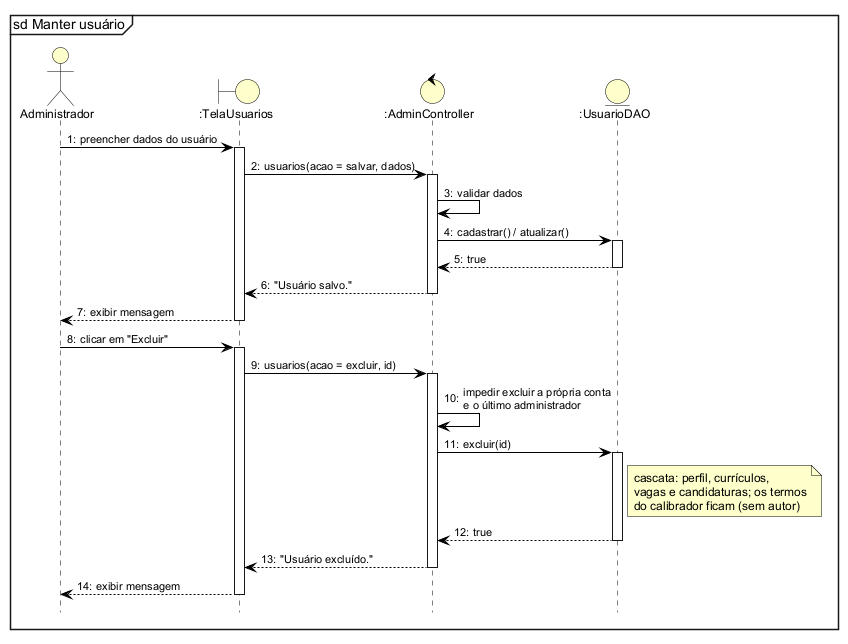

The diagram above was rendered by PlantUML. Its source (embedded in the PNG):
@startuml
!include estilo.iuml
mainframe sd Manter usuário
autonumber "0:"
hide footbox

actor Administrador as A
boundary ":TelaUsuarios" as T
control ":AdminController" as C
entity ":UsuarioDAO" as D
A -> T ++ : preencher dados do usuário
T -> C ++ : usuarios(acao = salvar, dados)
C -> C : validar dados
C -> D ++ : cadastrar() / atualizar()
D --> C -- : true
C --> T -- : "Usuário salvo."
T --> A -- : exibir mensagem
A -> T ++ : clicar em "Excluir"
T -> C ++ : usuarios(acao = excluir, id)
C -> C : impedir excluir a própria conta\ne o último administrador
C -> D ++ : excluir(id)
note right of D : cascata: perfil, currículos,\nvagas e candidaturas; os termos\ndo calibrador ficam (sem autor)
D --> C -- : true
C --> T -- : "Usuário excluído."
T --> A -- : exibir mensagem
@enduml